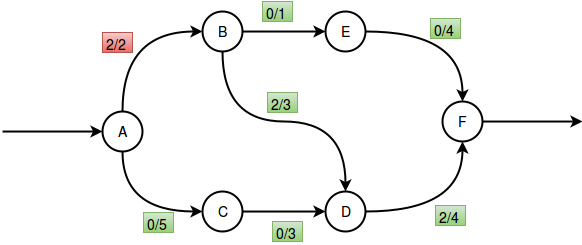

The diagram above was exported from draw.io. Its source (the exported page's mxGraphModel, read from the mxfile embedded in the PNG):
<mxGraphModel dx="1214" dy="697" grid="1" gridSize="10" guides="1" tooltips="1" connect="1" arrows="1" fold="1" page="1" pageScale="1" pageWidth="826" pageHeight="1169" background="#ffffff" math="0">
  <root>
    <mxCell id="0" />
    <mxCell id="1" parent="0" />
    <mxCell id="77e366dabb9e90e2-4" style="edgeStyle=orthogonalEdgeStyle;curved=1;html=1;exitX=0.5;exitY=1;entryX=0;entryY=0.5;startArrow=none;startFill=0;startSize=6;endArrow=classic;endFill=1;endSize=6;strokeColor=#000000;strokeWidth=2;fontSize=14;fontColor=#000000;" parent="1" source="4b6bedfc88c48593-1" target="77e366dabb9e90e2-1" edge="1">
      <mxGeometry relative="1" as="geometry" />
    </mxCell>
    <mxCell id="77e366dabb9e90e2-8" value="" style="edgeStyle=orthogonalEdgeStyle;curved=1;html=1;startArrow=classic;startFill=1;startSize=6;endArrow=none;endFill=0;endSize=6;strokeColor=#000000;strokeWidth=2;fontSize=14;fontColor=#000000;" parent="1" source="4b6bedfc88c48593-1" edge="1">
      <mxGeometry relative="1" as="geometry">
        <mxPoint x="70" y="290" as="targetPoint" />
      </mxGeometry>
    </mxCell>
    <mxCell id="4b6bedfc88c48593-1" value="A" style="ellipse;whiteSpace=wrap;html=1;shadow=0;strokeWidth=2;fillColor=#ffffff;fontSize=14;fontColor=#000000;strokeColor=#000000;" parent="1" vertex="1">
      <mxGeometry x="170" y="270" width="40" height="40" as="geometry" />
    </mxCell>
    <mxCell id="77e366dabb9e90e2-6" style="edgeStyle=orthogonalEdgeStyle;curved=1;html=1;exitX=0.5;exitY=1;startArrow=none;startFill=0;startSize=6;endArrow=classic;endFill=1;endSize=6;strokeColor=#000000;strokeWidth=2;fontSize=14;fontColor=#000000;" parent="1" source="4b6bedfc88c48593-4" target="77e366dabb9e90e2-2" edge="1">
      <mxGeometry relative="1" as="geometry" />
    </mxCell>
    <mxCell id="4b6bedfc88c48593-4" value="B" style="ellipse;whiteSpace=wrap;html=1;shadow=0;strokeWidth=2;fillColor=#ffffff;fontSize=14;fontColor=#000000;strokeColor=#000000;" parent="1" vertex="1">
      <mxGeometry x="270" y="170" width="40" height="40" as="geometry" />
    </mxCell>
    <mxCell id="4b6bedfc88c48593-5" value="E" style="ellipse;whiteSpace=wrap;html=1;shadow=0;strokeWidth=2;fillColor=#ffffff;fontSize=14;fontColor=#000000;strokeColor=#000000;" parent="1" vertex="1">
      <mxGeometry x="393" y="170" width="40" height="40" as="geometry" />
    </mxCell>
    <mxCell id="77e366dabb9e90e2-10" value="" style="edgeStyle=orthogonalEdgeStyle;curved=1;html=1;startArrow=none;startFill=0;startSize=6;endArrow=classic;endFill=1;endSize=6;strokeColor=#000000;strokeWidth=2;fontSize=14;fontColor=#000000;" parent="1" source="4b6bedfc88c48593-6" edge="1">
      <mxGeometry relative="1" as="geometry">
        <mxPoint x="650" y="280" as="targetPoint" />
      </mxGeometry>
    </mxCell>
    <mxCell id="4b6bedfc88c48593-6" value="F" style="ellipse;whiteSpace=wrap;html=1;shadow=0;strokeWidth=2;fillColor=#ffffff;fontSize=14;fontColor=#000000;strokeColor=#000000;" parent="1" vertex="1">
      <mxGeometry x="510" y="260" width="40" height="40" as="geometry" />
    </mxCell>
    <mxCell id="4b6bedfc88c48593-7" style="edgeStyle=orthogonalEdgeStyle;curved=1;html=1;exitX=0.5;exitY=0;entryX=0;entryY=0.5;startArrow=none;startFill=0;startSize=6;endArrow=classic;endFill=1;endSize=6;strokeColor=#000000;strokeWidth=2;fontSize=14;fontColor=#000000;" parent="1" source="4b6bedfc88c48593-1" target="4b6bedfc88c48593-4" edge="1">
      <mxGeometry relative="1" as="geometry">
        <Array as="points">
          <mxPoint x="190" y="190" />
        </Array>
      </mxGeometry>
    </mxCell>
    <mxCell id="4b6bedfc88c48593-8" style="edgeStyle=orthogonalEdgeStyle;curved=1;html=1;exitX=1;exitY=0.5;entryX=0;entryY=0.5;startArrow=none;startFill=0;startSize=6;endArrow=classic;endFill=1;endSize=6;strokeColor=#000000;strokeWidth=2;fontSize=14;fontColor=#000000;" parent="1" source="4b6bedfc88c48593-4" target="4b6bedfc88c48593-5" edge="1">
      <mxGeometry relative="1" as="geometry" />
    </mxCell>
    <mxCell id="4b6bedfc88c48593-9" style="edgeStyle=orthogonalEdgeStyle;curved=1;html=1;exitX=1;exitY=0.5;entryX=0.5;entryY=0;startArrow=none;startFill=0;startSize=6;endArrow=classic;endFill=1;endSize=6;strokeColor=#000000;strokeWidth=2;fontSize=14;fontColor=#000000;" parent="1" source="4b6bedfc88c48593-5" target="4b6bedfc88c48593-6" edge="1">
      <mxGeometry relative="1" as="geometry" />
    </mxCell>
    <mxCell id="77e366dabb9e90e2-5" style="edgeStyle=orthogonalEdgeStyle;curved=1;html=1;exitX=1;exitY=0.5;entryX=0;entryY=0.5;startArrow=none;startFill=0;startSize=6;endArrow=classic;endFill=1;endSize=6;strokeColor=#000000;strokeWidth=2;fontSize=14;fontColor=#000000;" parent="1" source="77e366dabb9e90e2-1" target="77e366dabb9e90e2-2" edge="1">
      <mxGeometry relative="1" as="geometry" />
    </mxCell>
    <mxCell id="77e366dabb9e90e2-1" value="C" style="ellipse;whiteSpace=wrap;html=1;shadow=0;strokeWidth=2;fillColor=#ffffff;fontSize=14;fontColor=#000000;strokeColor=#000000;" parent="1" vertex="1">
      <mxGeometry x="270" y="350" width="40" height="40" as="geometry" />
    </mxCell>
    <mxCell id="77e366dabb9e90e2-3" style="edgeStyle=orthogonalEdgeStyle;curved=1;html=1;exitX=1;exitY=0.5;entryX=0.5;entryY=1;startArrow=none;startFill=0;startSize=6;endArrow=classic;endFill=1;endSize=6;strokeColor=#000000;strokeWidth=2;fontSize=14;fontColor=#000000;" parent="1" source="77e366dabb9e90e2-2" target="4b6bedfc88c48593-6" edge="1">
      <mxGeometry relative="1" as="geometry" />
    </mxCell>
    <mxCell id="77e366dabb9e90e2-2" value="D" style="ellipse;whiteSpace=wrap;html=1;shadow=0;strokeWidth=2;fillColor=#ffffff;fontSize=14;fontColor=#000000;strokeColor=#000000;" parent="1" vertex="1">
      <mxGeometry x="393" y="350" width="40" height="40" as="geometry" />
    </mxCell>
    <mxCell id="77e366dabb9e90e2-11" value="2/2" style="text;html=1;resizable=0;points=[];autosize=1;align=left;verticalAlign=top;spacingTop=-4;fontSize=14;fontColor=#000000;plain-red" parent="1" vertex="1">
      <mxGeometry x="170" y="191" width="30" height="20" as="geometry" />
    </mxCell>
    <mxCell id="77e366dabb9e90e2-12" value="0/1" style="text;html=1;resizable=0;points=[];autosize=1;align=left;verticalAlign=top;spacingTop=-4;fontSize=14;fontColor=#000000;plain-green" parent="1" vertex="1">
      <mxGeometry x="330" y="160" width="30" height="20" as="geometry" />
    </mxCell>
    <mxCell id="77e366dabb9e90e2-13" value="0/4" style="text;html=1;resizable=0;points=[];autosize=1;align=left;verticalAlign=top;spacingTop=-4;fontSize=14;fontColor=#000000;plain-green" parent="1" vertex="1">
      <mxGeometry x="498" y="177" width="30" height="20" as="geometry" />
    </mxCell>
    <mxCell id="77e366dabb9e90e2-14" value="0/5" style="text;html=1;resizable=0;points=[];autosize=1;align=left;verticalAlign=top;spacingTop=-4;fontSize=14;fontColor=#000000;plain-green" parent="1" vertex="1">
      <mxGeometry x="211" y="371" width="30" height="20" as="geometry" />
    </mxCell>
    <mxCell id="77e366dabb9e90e2-15" value="0/3" style="text;html=1;resizable=0;points=[];autosize=1;align=left;verticalAlign=top;spacingTop=-4;fontSize=14;fontColor=#000000;plain-green" parent="1" vertex="1">
      <mxGeometry x="340" y="380" width="30" height="20" as="geometry" />
    </mxCell>
    <mxCell id="77e366dabb9e90e2-16" value="2/4" style="text;html=1;resizable=0;points=[];autosize=1;align=left;verticalAlign=top;spacingTop=-4;fontSize=14;fontColor=#000000;plain-green" parent="1" vertex="1">
      <mxGeometry x="503" y="364" width="30" height="20" as="geometry" />
    </mxCell>
    <mxCell id="77e366dabb9e90e2-17" value="2/3" style="text;html=1;resizable=0;points=[];autosize=1;align=left;verticalAlign=top;spacingTop=-4;fontSize=14;fontColor=#000000;plain-green" parent="1" vertex="1">
      <mxGeometry x="335" y="251" width="30" height="20" as="geometry" />
    </mxCell>
  </root>
</mxGraphModel>